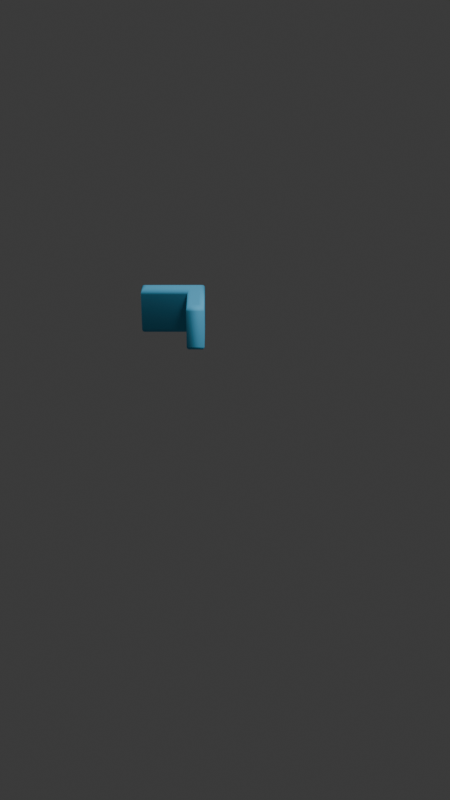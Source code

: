 # Source: day001_scene.blend  (saved by Blender 5.1.30; exported with 4.5.12 LTS)
import bpy
from mathutils import Matrix  # noqa: F401  (used for matrix-valued properties, if any)

bpy.ops.wm.read_factory_settings(use_empty=True)
scene = bpy.context.scene
scene.name = 'Scene'

# ---- collections
col_collection = bpy.data.collections.new('Collection'); scene.collection.children.link(col_collection)

# ---- materials (node trees are filled in below, after node groups)
mat_claymat = bpy.data.materials.new('ClayMat_ㄱ')
mat_claymat_1 = bpy.data.materials.new('ClayMat_ㅏ')

# ---- material node trees
mat_claymat.use_nodes = True; mat_claymat.node_tree.nodes.clear()
_N = mat_claymat.node_tree.nodes; _L = mat_claymat.node_tree.links
n0 = _N.new('ShaderNodeBsdfPrincipled'); n0.name = 'Principled BSDF'; n0.location = (-200, 100)
n0.inputs[0].default_value = (0.1, 0.5, 0.8, 1.0)
n0.inputs[2].default_value = 0.8
n1 = _N.new('ShaderNodeOutputMaterial'); n1.name = 'Material Output'; n1.location = (200, 100)
_L.new(n0.outputs[0], n1.inputs[0])
n1.is_active_output = True
mat_claymat_1.use_nodes = True; mat_claymat_1.node_tree.nodes.clear()
_N = mat_claymat_1.node_tree.nodes; _L = mat_claymat_1.node_tree.links
n0 = _N.new('ShaderNodeBsdfPrincipled'); n0.name = 'Principled BSDF'; n0.location = (-200, 100)
n0.inputs[0].default_value = (0.9, 0.4, 0.1, 1.0)
n0.inputs[2].default_value = 0.8
n1 = _N.new('ShaderNodeOutputMaterial'); n1.name = 'Material Output'; n1.location = (200, 100)
_L.new(n0.outputs[0], n1.inputs[0])
n1.is_active_output = True

# ---- world
world_world = bpy.data.worlds.new('World'); scene.world = world_world
world_world.use_nodes = True; world_world.node_tree.nodes.clear()
_N = world_world.node_tree.nodes; _L = world_world.node_tree.links
n0 = _N.new('ShaderNodeOutputWorld'); n0.name = 'World Output'; n0.location = (200, 100)
n1 = _N.new('ShaderNodeBackground'); n1.name = 'Background'; n1.location = (-200, 100)
n1.inputs[0].default_value = (0.05088, 0.05088, 0.05088, 1.0)
_L.new(n1.outputs[0], n0.inputs[0])
n0.is_active_output = True
world_world.color = (0.05088, 0.05088, 0.05088)
world_world.sun_shadow_jitter_overblur = 0.0

# ---- cameras
cam_camera_001 = bpy.data.cameras.new('Camera.001')

# ---- lights
light_area = bpy.data.lights.new('Area', 'AREA')
light_area.energy = 1500.0
light_area.size = 5.0
light_area.size_y = 1.0

# ---- curves / text
txt_text = bpy.data.curves.new('Text', 'FONT')
txt_text.dimensions = '2D'
txt_text.body = 'ㄱ'
txt_text.materials.append(mat_claymat)
txt_text.extrude = 0.2
txt_text.bevel_depth = 0.05
txt_text_001 = bpy.data.curves.new('Text.001', 'FONT')
txt_text_001.dimensions = '2D'
txt_text_001.body = 'ㅏ'
txt_text_001.materials.append(mat_claymat_1)
txt_text_001.extrude = 0.2
txt_text_001.bevel_depth = 0.05

# ---- objects
ob_camera = bpy.data.objects.new('Camera', cam_camera_001)
ob_area = bpy.data.objects.new('Area', light_area)
ob_text = bpy.data.objects.new('Text', txt_text)
ob_text_001 = bpy.data.objects.new('Text.001', txt_text_001)

# ---- transforms, parenting, visibility, modifiers, constraints
ob_camera.location = (0.0, -10.0, 5.0)
ob_camera.rotation_euler = (1.047, 0.0, 0.0)
ob_area.location = (5.0, -5.0, 10.0)
ob_text.location = (-1.0, 0.0, 0.0)
ob_text_001.location = (5.0, 5.0, 5.0)

# ---- collection membership
col_collection.objects.link(ob_camera)
col_collection.objects.link(ob_area)
col_collection.objects.link(ob_text)
col_collection.objects.link(ob_text_001)

# ---- scene / render settings (as saved in the file)
scene.camera = ob_camera
scene.frame_start = 1; scene.frame_end = 60; scene.frame_set(1)
scene.render.engine = 'BLENDER_EEVEE_NEXT'
scene.render.resolution_x = 1080
scene.render.resolution_y = 1920
scene.render.bake_bias = 0.0
scene.render.bake_samples = 0
scene.cycles.sampling_pattern = 'TABULATED_SOBOL'
scene.eevee.use_volume_custom_range = False
bpy.context.view_layer.update()

